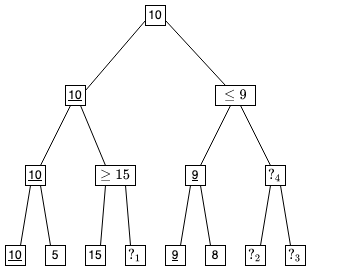

The diagram above was exported from draw.io. Its source (the exported page's mxGraphModel, read from the mxfile embedded in the PNG):
<mxGraphModel dx="521" dy="393" grid="1" gridSize="10" guides="1" tooltips="1" connect="1" arrows="1" fold="1" page="1" pageScale="1" pageWidth="400" pageHeight="300" math="1" shadow="0">
  <root>
    <mxCell id="0" />
    <mxCell id="1" parent="0" />
    <mxCell id="II5uxRDsR6auF8S4jR2T-8" value="" style="rounded=0;whiteSpace=wrap;html=1;" parent="1" vertex="1">
      <mxGeometry x="100" y="170" width="40" height="20" as="geometry" />
    </mxCell>
    <mxCell id="4AvV-Oz3DdPhzsS3owsw-27" value="$$\ge15$$" style="text;html=1;strokeColor=none;fillColor=none;align=center;verticalAlign=middle;whiteSpace=wrap;rounded=0;" parent="1" vertex="1">
      <mxGeometry x="100" y="170" width="40" height="20" as="geometry" />
    </mxCell>
    <mxCell id="II5uxRDsR6auF8S4jR2T-3" value="" style="rounded=0;whiteSpace=wrap;html=1;" parent="1" vertex="1">
      <mxGeometry x="220" y="90" width="40" height="20" as="geometry" />
    </mxCell>
    <mxCell id="8NWQb792jnx8bZIOUyQt-7" value="$$\le9$$" style="text;html=1;strokeColor=none;fillColor=none;align=center;verticalAlign=middle;whiteSpace=wrap;rounded=0;" parent="1" vertex="1">
      <mxGeometry x="220" y="90" width="40" height="20" as="geometry" />
    </mxCell>
    <mxCell id="4AvV-Oz3DdPhzsS3owsw-1" value="" style="group" parent="1" vertex="1" connectable="0">
      <mxGeometry x="10" y="250" width="20" height="20" as="geometry" />
    </mxCell>
    <mxCell id="4AvV-Oz3DdPhzsS3owsw-2" value="" style="whiteSpace=wrap;html=1;aspect=fixed;" parent="4AvV-Oz3DdPhzsS3owsw-1" vertex="1">
      <mxGeometry width="20" height="20" as="geometry" />
    </mxCell>
    <mxCell id="4AvV-Oz3DdPhzsS3owsw-3" value="&lt;u&gt;10&lt;/u&gt;" style="text;html=1;strokeColor=none;fillColor=none;align=center;verticalAlign=middle;whiteSpace=wrap;rounded=0;" parent="4AvV-Oz3DdPhzsS3owsw-1" vertex="1">
      <mxGeometry width="20" height="20" as="geometry" />
    </mxCell>
    <mxCell id="4AvV-Oz3DdPhzsS3owsw-4" value="" style="group" parent="1" vertex="1" connectable="0">
      <mxGeometry x="50" y="250" width="20" height="20" as="geometry" />
    </mxCell>
    <mxCell id="4AvV-Oz3DdPhzsS3owsw-5" value="" style="whiteSpace=wrap;html=1;aspect=fixed;" parent="4AvV-Oz3DdPhzsS3owsw-4" vertex="1">
      <mxGeometry width="20" height="20" as="geometry" />
    </mxCell>
    <mxCell id="4AvV-Oz3DdPhzsS3owsw-6" value="5" style="text;html=1;strokeColor=none;fillColor=none;align=center;verticalAlign=middle;whiteSpace=wrap;rounded=0;" parent="4AvV-Oz3DdPhzsS3owsw-4" vertex="1">
      <mxGeometry width="20" height="20" as="geometry" />
    </mxCell>
    <mxCell id="4AvV-Oz3DdPhzsS3owsw-7" value="" style="group" parent="1" vertex="1" connectable="0">
      <mxGeometry x="90" y="250" width="20" height="20" as="geometry" />
    </mxCell>
    <mxCell id="4AvV-Oz3DdPhzsS3owsw-8" value="" style="whiteSpace=wrap;html=1;aspect=fixed;" parent="4AvV-Oz3DdPhzsS3owsw-7" vertex="1">
      <mxGeometry width="20" height="20" as="geometry" />
    </mxCell>
    <mxCell id="4AvV-Oz3DdPhzsS3owsw-9" value="15" style="text;html=1;strokeColor=none;fillColor=none;align=center;verticalAlign=middle;whiteSpace=wrap;rounded=0;" parent="4AvV-Oz3DdPhzsS3owsw-7" vertex="1">
      <mxGeometry width="20" height="20" as="geometry" />
    </mxCell>
    <mxCell id="4AvV-Oz3DdPhzsS3owsw-10" value="" style="group" parent="1" vertex="1" connectable="0">
      <mxGeometry x="130" y="250" width="20" height="20" as="geometry" />
    </mxCell>
    <mxCell id="4AvV-Oz3DdPhzsS3owsw-11" value="" style="whiteSpace=wrap;html=1;aspect=fixed;" parent="4AvV-Oz3DdPhzsS3owsw-10" vertex="1">
      <mxGeometry width="20" height="20" as="geometry" />
    </mxCell>
    <mxCell id="4AvV-Oz3DdPhzsS3owsw-12" value="&lt;span style=&quot;text-align: left&quot;&gt;$$\mathord{?}_{1}$$&lt;/span&gt;" style="text;html=1;strokeColor=none;fillColor=none;align=center;verticalAlign=middle;whiteSpace=wrap;rounded=0;" parent="4AvV-Oz3DdPhzsS3owsw-10" vertex="1">
      <mxGeometry width="20" height="20" as="geometry" />
    </mxCell>
    <mxCell id="4AvV-Oz3DdPhzsS3owsw-13" value="" style="group" parent="1" vertex="1" connectable="0">
      <mxGeometry x="170" y="250" width="20" height="20" as="geometry" />
    </mxCell>
    <mxCell id="4AvV-Oz3DdPhzsS3owsw-14" value="" style="whiteSpace=wrap;html=1;aspect=fixed;" parent="4AvV-Oz3DdPhzsS3owsw-13" vertex="1">
      <mxGeometry width="20" height="20" as="geometry" />
    </mxCell>
    <mxCell id="4AvV-Oz3DdPhzsS3owsw-15" value="&lt;u&gt;9&lt;/u&gt;" style="text;html=1;strokeColor=none;fillColor=none;align=center;verticalAlign=middle;whiteSpace=wrap;rounded=0;" parent="4AvV-Oz3DdPhzsS3owsw-13" vertex="1">
      <mxGeometry width="20" height="20" as="geometry" />
    </mxCell>
    <mxCell id="4AvV-Oz3DdPhzsS3owsw-16" value="" style="group" parent="1" vertex="1" connectable="0">
      <mxGeometry x="210" y="250" width="20" height="20" as="geometry" />
    </mxCell>
    <mxCell id="4AvV-Oz3DdPhzsS3owsw-17" value="" style="whiteSpace=wrap;html=1;aspect=fixed;" parent="4AvV-Oz3DdPhzsS3owsw-16" vertex="1">
      <mxGeometry width="20" height="20" as="geometry" />
    </mxCell>
    <mxCell id="4AvV-Oz3DdPhzsS3owsw-18" value="8" style="text;html=1;strokeColor=none;fillColor=none;align=center;verticalAlign=middle;whiteSpace=wrap;rounded=0;" parent="4AvV-Oz3DdPhzsS3owsw-16" vertex="1">
      <mxGeometry width="20" height="20" as="geometry" />
    </mxCell>
    <mxCell id="4AvV-Oz3DdPhzsS3owsw-19" value="" style="group" parent="1" vertex="1" connectable="0">
      <mxGeometry x="250" y="250" width="20" height="20" as="geometry" />
    </mxCell>
    <mxCell id="4AvV-Oz3DdPhzsS3owsw-20" value="" style="whiteSpace=wrap;html=1;aspect=fixed;" parent="4AvV-Oz3DdPhzsS3owsw-19" vertex="1">
      <mxGeometry width="20" height="20" as="geometry" />
    </mxCell>
    <mxCell id="4AvV-Oz3DdPhzsS3owsw-21" value="&lt;span style=&quot;text-align: left&quot;&gt;$$\mathord{?}_{2}$$&lt;/span&gt;" style="text;html=1;strokeColor=none;fillColor=none;align=center;verticalAlign=middle;whiteSpace=wrap;rounded=0;" parent="4AvV-Oz3DdPhzsS3owsw-19" vertex="1">
      <mxGeometry width="20" height="20" as="geometry" />
    </mxCell>
    <mxCell id="4AvV-Oz3DdPhzsS3owsw-22" value="" style="group" parent="1" vertex="1" connectable="0">
      <mxGeometry x="30" y="170" width="20" height="20" as="geometry" />
    </mxCell>
    <mxCell id="4AvV-Oz3DdPhzsS3owsw-23" value="" style="whiteSpace=wrap;html=1;aspect=fixed;" parent="4AvV-Oz3DdPhzsS3owsw-22" vertex="1">
      <mxGeometry width="20" height="20" as="geometry" />
    </mxCell>
    <mxCell id="4AvV-Oz3DdPhzsS3owsw-24" value="&lt;u&gt;10&lt;/u&gt;" style="text;html=1;strokeColor=none;fillColor=none;align=center;verticalAlign=middle;whiteSpace=wrap;rounded=0;" parent="4AvV-Oz3DdPhzsS3owsw-22" vertex="1">
      <mxGeometry width="20" height="20" as="geometry" />
    </mxCell>
    <mxCell id="4AvV-Oz3DdPhzsS3owsw-28" value="" style="group" parent="1" vertex="1" connectable="0">
      <mxGeometry x="190" y="170" width="20" height="20" as="geometry" />
    </mxCell>
    <mxCell id="4AvV-Oz3DdPhzsS3owsw-29" value="" style="whiteSpace=wrap;html=1;aspect=fixed;" parent="4AvV-Oz3DdPhzsS3owsw-28" vertex="1">
      <mxGeometry width="20" height="20" as="geometry" />
    </mxCell>
    <mxCell id="4AvV-Oz3DdPhzsS3owsw-30" value="&lt;span style=&quot;white-space: pre&quot;&gt;&lt;u&gt;9&lt;/u&gt;&lt;/span&gt;" style="text;html=1;strokeColor=none;fillColor=none;align=center;verticalAlign=middle;whiteSpace=wrap;rounded=0;" parent="4AvV-Oz3DdPhzsS3owsw-28" vertex="1">
      <mxGeometry width="20" height="20" as="geometry" />
    </mxCell>
    <mxCell id="4AvV-Oz3DdPhzsS3owsw-43" style="rounded=0;orthogonalLoop=1;jettySize=auto;html=1;exitX=0;exitY=0.75;exitDx=0;exitDy=0;entryX=1;entryY=0.25;entryDx=0;entryDy=0;endArrow=none;endFill=0;" parent="1" edge="1">
      <mxGeometry relative="1" as="geometry">
        <mxPoint x="150" y="25" as="sourcePoint" />
        <mxPoint x="90" y="95" as="targetPoint" />
      </mxGeometry>
    </mxCell>
    <mxCell id="4AvV-Oz3DdPhzsS3owsw-44" style="edgeStyle=none;rounded=0;orthogonalLoop=1;jettySize=auto;html=1;exitX=1;exitY=0.75;exitDx=0;exitDy=0;entryX=0.25;entryY=0;entryDx=0;entryDy=0;endArrow=none;endFill=0;" parent="1" target="8NWQb792jnx8bZIOUyQt-7" edge="1">
      <mxGeometry relative="1" as="geometry">
        <mxPoint x="170" y="25" as="sourcePoint" />
        <mxPoint x="230" y="95" as="targetPoint" />
      </mxGeometry>
    </mxCell>
    <mxCell id="4AvV-Oz3DdPhzsS3owsw-45" style="edgeStyle=none;rounded=0;orthogonalLoop=1;jettySize=auto;html=1;exitX=0.25;exitY=1;exitDx=0;exitDy=0;entryX=0.75;entryY=0;entryDx=0;entryDy=0;endArrow=none;endFill=0;" parent="1" target="4AvV-Oz3DdPhzsS3owsw-24" edge="1">
      <mxGeometry relative="1" as="geometry">
        <mxPoint x="75" y="110" as="sourcePoint" />
      </mxGeometry>
    </mxCell>
    <mxCell id="4AvV-Oz3DdPhzsS3owsw-46" style="edgeStyle=none;rounded=0;orthogonalLoop=1;jettySize=auto;html=1;exitX=0.75;exitY=1;exitDx=0;exitDy=0;entryX=0.25;entryY=0;entryDx=0;entryDy=0;endArrow=none;endFill=0;" parent="1" target="4AvV-Oz3DdPhzsS3owsw-27" edge="1">
      <mxGeometry relative="1" as="geometry">
        <mxPoint x="85" y="110" as="sourcePoint" />
      </mxGeometry>
    </mxCell>
    <mxCell id="4AvV-Oz3DdPhzsS3owsw-47" style="edgeStyle=none;rounded=0;orthogonalLoop=1;jettySize=auto;html=1;exitX=0.25;exitY=1;exitDx=0;exitDy=0;entryX=0.75;entryY=0;entryDx=0;entryDy=0;endArrow=none;endFill=0;" parent="1" target="4AvV-Oz3DdPhzsS3owsw-30" edge="1">
      <mxGeometry relative="1" as="geometry">
        <mxPoint x="235" y="110" as="sourcePoint" />
      </mxGeometry>
    </mxCell>
    <mxCell id="4AvV-Oz3DdPhzsS3owsw-48" style="edgeStyle=none;rounded=0;orthogonalLoop=1;jettySize=auto;html=1;exitX=0.75;exitY=1;exitDx=0;exitDy=0;entryX=0.25;entryY=0;entryDx=0;entryDy=0;endArrow=none;endFill=0;" parent="1" target="4AvV-Oz3DdPhzsS3owsw-33" edge="1">
      <mxGeometry relative="1" as="geometry">
        <mxPoint x="245" y="110" as="sourcePoint" />
      </mxGeometry>
    </mxCell>
    <mxCell id="4AvV-Oz3DdPhzsS3owsw-49" style="edgeStyle=none;rounded=0;orthogonalLoop=1;jettySize=auto;html=1;exitX=0.25;exitY=1;exitDx=0;exitDy=0;entryX=0.75;entryY=0;entryDx=0;entryDy=0;endArrow=none;endFill=0;" parent="1" source="4AvV-Oz3DdPhzsS3owsw-24" target="4AvV-Oz3DdPhzsS3owsw-3" edge="1">
      <mxGeometry relative="1" as="geometry" />
    </mxCell>
    <mxCell id="4AvV-Oz3DdPhzsS3owsw-50" style="edgeStyle=none;rounded=0;orthogonalLoop=1;jettySize=auto;html=1;exitX=0.75;exitY=1;exitDx=0;exitDy=0;entryX=0.25;entryY=0;entryDx=0;entryDy=0;endArrow=none;endFill=0;" parent="1" source="4AvV-Oz3DdPhzsS3owsw-24" target="4AvV-Oz3DdPhzsS3owsw-6" edge="1">
      <mxGeometry relative="1" as="geometry" />
    </mxCell>
    <mxCell id="4AvV-Oz3DdPhzsS3owsw-51" style="edgeStyle=none;rounded=0;orthogonalLoop=1;jettySize=auto;html=1;exitX=0.25;exitY=1;exitDx=0;exitDy=0;entryX=0.75;entryY=0;entryDx=0;entryDy=0;endArrow=none;endFill=0;" parent="1" source="4AvV-Oz3DdPhzsS3owsw-27" target="4AvV-Oz3DdPhzsS3owsw-9" edge="1">
      <mxGeometry relative="1" as="geometry" />
    </mxCell>
    <mxCell id="4AvV-Oz3DdPhzsS3owsw-52" style="edgeStyle=none;rounded=0;orthogonalLoop=1;jettySize=auto;html=1;exitX=0.75;exitY=1;exitDx=0;exitDy=0;entryX=0.25;entryY=0;entryDx=0;entryDy=0;endArrow=none;endFill=0;" parent="1" source="4AvV-Oz3DdPhzsS3owsw-27" target="4AvV-Oz3DdPhzsS3owsw-12" edge="1">
      <mxGeometry relative="1" as="geometry" />
    </mxCell>
    <mxCell id="4AvV-Oz3DdPhzsS3owsw-53" style="edgeStyle=none;rounded=0;orthogonalLoop=1;jettySize=auto;html=1;exitX=0.25;exitY=1;exitDx=0;exitDy=0;entryX=0.75;entryY=0;entryDx=0;entryDy=0;endArrow=none;endFill=0;" parent="1" source="4AvV-Oz3DdPhzsS3owsw-30" target="4AvV-Oz3DdPhzsS3owsw-15" edge="1">
      <mxGeometry relative="1" as="geometry" />
    </mxCell>
    <mxCell id="4AvV-Oz3DdPhzsS3owsw-54" style="edgeStyle=none;rounded=0;orthogonalLoop=1;jettySize=auto;html=1;exitX=0.75;exitY=1;exitDx=0;exitDy=0;entryX=0.25;entryY=0;entryDx=0;entryDy=0;endArrow=none;endFill=0;" parent="1" source="4AvV-Oz3DdPhzsS3owsw-30" target="4AvV-Oz3DdPhzsS3owsw-18" edge="1">
      <mxGeometry relative="1" as="geometry" />
    </mxCell>
    <mxCell id="4AvV-Oz3DdPhzsS3owsw-55" style="edgeStyle=none;rounded=0;orthogonalLoop=1;jettySize=auto;html=1;exitX=0.25;exitY=1;exitDx=0;exitDy=0;entryX=0.75;entryY=0;entryDx=0;entryDy=0;endArrow=none;endFill=0;" parent="1" source="4AvV-Oz3DdPhzsS3owsw-33" target="4AvV-Oz3DdPhzsS3owsw-21" edge="1">
      <mxGeometry relative="1" as="geometry" />
    </mxCell>
    <mxCell id="4AvV-Oz3DdPhzsS3owsw-56" value="" style="group" parent="1" vertex="1" connectable="0">
      <mxGeometry x="290" y="250" width="20" height="20" as="geometry" />
    </mxCell>
    <mxCell id="4AvV-Oz3DdPhzsS3owsw-57" value="" style="whiteSpace=wrap;html=1;aspect=fixed;" parent="4AvV-Oz3DdPhzsS3owsw-56" vertex="1">
      <mxGeometry width="20" height="20" as="geometry" />
    </mxCell>
    <mxCell id="4AvV-Oz3DdPhzsS3owsw-58" value="&lt;span style=&quot;text-align: left&quot;&gt;$$\mathord{?}_{3}$$&lt;/span&gt;" style="text;html=1;strokeColor=none;fillColor=none;align=center;verticalAlign=middle;whiteSpace=wrap;rounded=0;" parent="4AvV-Oz3DdPhzsS3owsw-56" vertex="1">
      <mxGeometry width="20" height="20" as="geometry" />
    </mxCell>
    <mxCell id="4AvV-Oz3DdPhzsS3owsw-59" style="rounded=0;orthogonalLoop=1;jettySize=auto;html=1;exitX=0.75;exitY=1;exitDx=0;exitDy=0;entryX=0.25;entryY=0;entryDx=0;entryDy=0;endArrow=none;endFill=0;" parent="1" source="4AvV-Oz3DdPhzsS3owsw-33" target="4AvV-Oz3DdPhzsS3owsw-58" edge="1">
      <mxGeometry relative="1" as="geometry" />
    </mxCell>
    <mxCell id="4AvV-Oz3DdPhzsS3owsw-35" value="" style="whiteSpace=wrap;html=1;aspect=fixed;" parent="1" vertex="1">
      <mxGeometry x="70" y="90" width="20" height="20" as="geometry" />
    </mxCell>
    <mxCell id="4AvV-Oz3DdPhzsS3owsw-41" value="" style="whiteSpace=wrap;html=1;aspect=fixed;" parent="1" vertex="1">
      <mxGeometry x="150" y="10" width="20" height="20" as="geometry" />
    </mxCell>
    <mxCell id="8NWQb792jnx8bZIOUyQt-6" value="&lt;u&gt;10&lt;/u&gt;" style="text;html=1;strokeColor=none;fillColor=none;align=center;verticalAlign=middle;whiteSpace=wrap;rounded=0;" parent="1" vertex="1">
      <mxGeometry x="70" y="90" width="20" height="20" as="geometry" />
    </mxCell>
    <mxCell id="lxWkkZT0AIUOCoUo9G3u-1" value="10" style="text;html=1;strokeColor=none;fillColor=none;align=center;verticalAlign=middle;whiteSpace=wrap;rounded=0;" parent="1" vertex="1">
      <mxGeometry x="150" y="10" width="20" height="20" as="geometry" />
    </mxCell>
    <mxCell id="II5uxRDsR6auF8S4jR2T-13" value="" style="group" parent="1" vertex="1" connectable="0">
      <mxGeometry x="270" y="170" width="20" height="20" as="geometry" />
    </mxCell>
    <mxCell id="II5uxRDsR6auF8S4jR2T-12" value="" style="rounded=0;whiteSpace=wrap;html=1;" parent="II5uxRDsR6auF8S4jR2T-13" vertex="1">
      <mxGeometry width="20" height="20" as="geometry" />
    </mxCell>
    <mxCell id="4AvV-Oz3DdPhzsS3owsw-33" value="$$\mathord{?}_{4}$$" style="text;html=1;strokeColor=none;fillColor=none;align=center;verticalAlign=middle;whiteSpace=wrap;rounded=0;" parent="II5uxRDsR6auF8S4jR2T-13" vertex="1">
      <mxGeometry width="20" height="20" as="geometry" />
    </mxCell>
  </root>
</mxGraphModel>